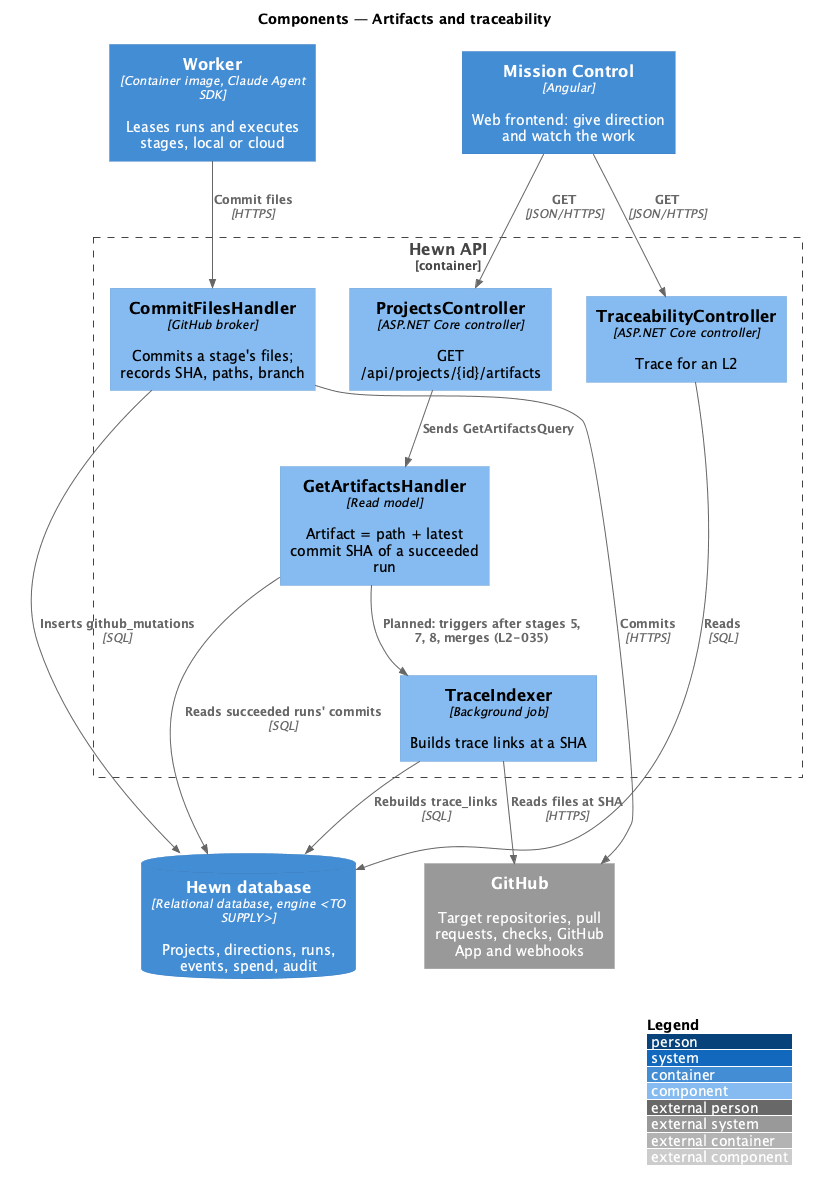

The diagram above was rendered by PlantUML. Its source (embedded in the PNG):
@startuml
!include <C4/C4_Component>
LAYOUT_WITH_LEGEND()
title Components — Artifacts and traceability

Container(worker, "Worker", "Container image, Claude Agent SDK", "Leases runs and executes stages, local or cloud")
Container(spa, "Mission Control", "Angular", "Web frontend: give direction and watch the work")
ContainerDb(db, "Hewn database", "Relational database, engine <TO SUPPLY>", "Projects, directions, runs, events, spend, audit")
Container_Boundary(api_b, "Hewn API") {
  Component(broker, "CommitFilesHandler", "GitHub broker", "Commits a stage's files; records SHA, paths, branch")
  Component(rec, "GetArtifactsHandler", "Read model", "Artifact = path + latest commit SHA of a succeeded run")
  Component(idx, "TraceIndexer", "Background job", "Builds trace links at a SHA")
  Component(actrl, "ProjectsController", "ASP.NET Core controller", "GET /api/projects/{id}/artifacts")
  Component(tctrl, "TraceabilityController", "ASP.NET Core controller", "Trace for an L2")
}
System_Ext(github, "GitHub", "Target repositories, pull requests, checks, GitHub App and webhooks")

Rel(worker, broker, "Commit files", "HTTPS")
Rel(broker, github, "Commits", "HTTPS")
Rel(broker, db, "Inserts github_mutations", "SQL")
Rel(rec, db, "Reads succeeded runs' commits", "SQL")
Rel(rec, idx, "Planned: triggers after stages 5, 7, 8, merges (L2-035)")
Rel(idx, github, "Reads files at SHA", "HTTPS")
Rel(idx, db, "Rebuilds trace_links", "SQL")
Rel(spa, actrl, "GET", "JSON/HTTPS")
Rel(spa, tctrl, "GET", "JSON/HTTPS")
Rel(actrl, rec, "Sends GetArtifactsQuery")
Rel(tctrl, db, "Reads", "SQL")
@enduml